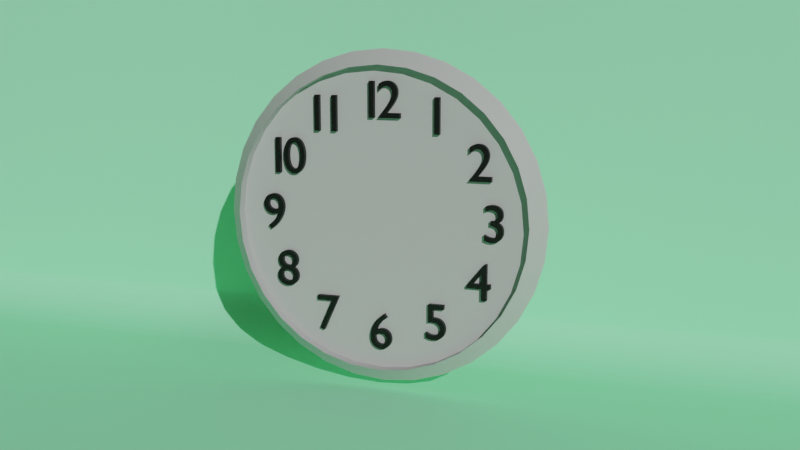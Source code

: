 # Source: Clock.blend  (saved by Blender 3.6.11; exported with 4.5.12 LTS)
import bpy
from mathutils import Matrix  # noqa: F401  (used for matrix-valued properties, if any)

bpy.ops.wm.read_factory_settings(use_empty=True)
scene = bpy.context.scene
scene.name = 'Scene'

# ---- materials (node trees are filled in below, after node groups)
mat_material_clock = bpy.data.materials.new('Material_Clock')
mat_material_numbers = bpy.data.materials.new('Material_Numbers')
mat_material_bg = bpy.data.materials.new('Material_BG')

# ---- node groups
ng_auto_smooth = bpy.data.node_groups.new('Auto Smooth', 'GeometryNodeTree')
_s = ng_auto_smooth.interface.new_socket(name='Geometry', in_out='OUTPUT', socket_type='NodeSocketGeometry')
_s = ng_auto_smooth.interface.new_socket(name='Geometry', in_out='INPUT', socket_type='NodeSocketGeometry')
_s = ng_auto_smooth.interface.new_socket(name='Angle', in_out='INPUT', socket_type='NodeSocketFloat')
_s.subtype = 'ANGLE'
_s.min_value = 0.0
_s.max_value = 3.142
ng_auto_smooth.is_modifier = True
_N = ng_auto_smooth.nodes; _L = ng_auto_smooth.links
n0 = _N.new('NodeGroupOutput'); n0.name = 'Group Output'; n0.location = (480, -100)
n1 = _N.new('NodeGroupInput'); n1.name = 'Group Input'; n1.location = (-420, -300)
n2 = _N.new('NodeGroupInput'); n2.name = 'Group Input.001'; n2.location = (-60, -100)
n3 = _N.new('GeometryNodeSetShadeSmooth'); n3.name = 'Set Shade Smooth'; n3.location = (120, -100)
n3.domain = 'EDGE'
n4 = _N.new('GeometryNodeSetShadeSmooth'); n4.name = 'Set Shade Smooth.001'; n4.location = (300, -100)
n5 = _N.new('GeometryNodeInputMeshEdgeAngle'); n5.name = 'Edge Angle'; n5.location = (-420, -220)
n6 = _N.new('GeometryNodeInputEdgeSmooth'); n6.name = 'Is Edge Smooth'; n6.location = (-60, -160)
n7 = _N.new('GeometryNodeInputShadeSmooth'); n7.name = 'Is Face Smooth'; n7.location = (-240, -340)
n8 = _N.new('FunctionNodeBooleanMath'); n8.name = 'Boolean Math'; n8.location = (-60, -220)
n9 = _N.new('FunctionNodeCompare'); n9.name = 'Compare'; n9.location = (-240, -180)
n9.operation = 'LESS_EQUAL'
_L.new(n5.outputs[0], n9.inputs[0])
_L.new(n4.outputs[0], n0.inputs[0])
_L.new(n1.outputs[1], n9.inputs[1])
_L.new(n9.outputs[0], n8.inputs[0])
_L.new(n7.outputs[0], n8.inputs[1])
_L.new(n2.outputs[0], n3.inputs[0])
_L.new(n6.outputs[0], n3.inputs[1])
_L.new(n3.outputs[0], n4.inputs[0])
_L.new(n8.outputs[0], n3.inputs[2])
n0.is_active_output = True

# ---- material node trees
mat_material_clock.use_nodes = True; mat_material_clock.node_tree.nodes.clear()
_N = mat_material_clock.node_tree.nodes; _L = mat_material_clock.node_tree.links
n0 = _N.new('ShaderNodeBsdfPrincipled'); n0.name = 'Principled BSDF'; n0.location = (10, 300)
n0.distribution = 'GGX'
n0.subsurface_method = 'RANDOM_WALK_SKIN'
n0.inputs[0].default_value = (0.4885, 0.4885, 0.4885, 1.0)
n0.inputs[3].default_value = 1.45
n0.inputs[27].default_value = (0.0, 0.0, 0.0, 1.0)
n0.inputs[28].default_value = 1.0
n1 = _N.new('ShaderNodeOutputMaterial'); n1.name = 'Material Output'; n1.location = (300, 300)
_L.new(n0.outputs[0], n1.inputs[0])
n1.is_active_output = True
mat_material_numbers.use_nodes = True; mat_material_numbers.node_tree.nodes.clear()
_N = mat_material_numbers.node_tree.nodes; _L = mat_material_numbers.node_tree.links
n0 = _N.new('ShaderNodeBsdfPrincipled'); n0.name = 'Principled BSDF'; n0.location = (10, 300)
n0.distribution = 'GGX'
n0.subsurface_method = 'RANDOM_WALK_SKIN'
n0.inputs[0].default_value = (0.0, 0.0, 0.0, 1.0)
n0.inputs[3].default_value = 1.45
n0.inputs[27].default_value = (0.0, 0.0, 0.0, 1.0)
n0.inputs[28].default_value = 1.0
n1 = _N.new('ShaderNodeOutputMaterial'); n1.name = 'Material Output'; n1.location = (300, 300)
_L.new(n0.outputs[0], n1.inputs[0])
n1.is_active_output = True
mat_material_bg.use_nodes = True; mat_material_bg.node_tree.nodes.clear()
_N = mat_material_bg.node_tree.nodes; _L = mat_material_bg.node_tree.links
n0 = _N.new('ShaderNodeOutputMaterial'); n0.name = 'Material Output'; n0.location = (300, 300)
n1 = _N.new('ShaderNodeBsdfPrincipled'); n1.name = 'Principled BSDF'; n1.location = (10, 300)
n1.distribution = 'GGX'
n1.subsurface_method = 'RANDOM_WALK_SKIN'
n1.inputs[0].default_value = (0.3627, 1.0, 0.5648, 1.0)
n1.inputs[3].default_value = 1.45
n1.inputs[13].default_value = 0.0
n1.inputs[27].default_value = (0.0, 0.0, 0.0, 1.0)
n1.inputs[28].default_value = 1.0
_L.new(n1.outputs[0], n0.inputs[0])
n0.is_active_output = True

# ---- world
world_world = bpy.data.worlds.new('World'); scene.world = world_world
world_world.use_nodes = True; world_world.node_tree.nodes.clear()
_N = world_world.node_tree.nodes; _L = world_world.node_tree.links
n0 = _N.new('ShaderNodeOutputWorld'); n0.name = 'World Output'; n0.location = (300, 300)
n1 = _N.new('ShaderNodeBackground'); n1.name = 'Background'; n1.location = (10, 300)
n1.inputs[0].default_value = (0.05088, 0.05088, 0.05088, 1.0)
_L.new(n1.outputs[0], n0.inputs[0])
n0.is_active_output = True
world_world.color = (0.05088, 0.05088, 0.05088)
world_world.use_sun_shadow = False
world_world.sun_shadow_jitter_overblur = 0.0

# ---- cameras
cam_camera = bpy.data.cameras.new('Camera')

# ---- lights
light_sun = bpy.data.lights.new('Sun', 'SUN')
light_sun.transmission_factor = 0.0
light_sun.energy = 2.46

# ---- meshes
me_clock = bpy.data.meshes.new('Clock')
me_clock.from_pydata([(-7.709e-10, 0.006102, 0.5243), (-0.1023, 0.006102, 0.5142), (-0.2006, 0.006102, 0.4844), (-0.2913, 0.006102, 0.4359), (-0.3707, 0.006102, 0.3707), (-0.4359, 0.006102, 0.2913), (-0.4844, 0.006102, 0.2006), (-0.5142, 0.006102, 0.1023), (-0.5243, 0.006102, 1.601e-10), (-0.5142, 0.006102, -0.1023), (-0.4844, 0.006102, -0.2006), (-0.4359, 0.006102, -0.2913), (-0.3707, 0.006102, -0.3707), (-0.2913, 0.006102, -0.4359), (-0.2006, 0.006102, -0.4844), (-0.1023, 0.006102, -0.5142), (-7.709e-10, 0.006102, -0.5243), (0.1023, 0.006102, -0.5142), (0.2006, 0.006102, -0.4844), (0.2913, 0.006102, -0.4359), (0.3707, 0.006102, -0.3707), (0.4359, 0.006102, -0.2913), (0.4844, 0.006102, -0.2006), (0.5142, 0.006102, -0.1023), (0.5243, 0.006102, 1.601e-10), (0.5142, 0.006102, 0.1023), (0.4844, 0.006102, 0.2006), (0.4359, 0.006102, 0.2913), (0.3707, 0.006102, 0.3707), (0.2913, 0.006102, 0.4359), (0.2006, 0.006102, 0.4844), (0.1023, 0.006102, 0.5142), (-0.00695, 0.006102, 0.03494), (-5.988e-09, 0.006102, 0.03562), (-0.01363, 0.006102, 0.03291), (-0.01979, 0.006102, 0.02962), (-0.02519, 0.006102, 0.02519), (-0.02962, 0.006102, 0.01979), (-0.03291, 0.006102, 0.01363), (-0.03494, 0.006102, 0.00695), (-0.03562, 0.006102, 1.713e-08), (-0.03494, 0.006102, -0.00695), (-0.03291, 0.006102, -0.01363), (-0.02962, 0.006102, -0.01979), (-0.02519, 0.006102, -0.02519), (-0.01979, 0.006102, -0.02962), (-0.01363, 0.006102, -0.03291), (-0.00695, 0.006102, -0.03494), (-5.988e-09, 0.006102, -0.03562), (0.00695, 0.006102, -0.03494), (0.01363, 0.006102, -0.03291), (0.01979, 0.006102, -0.02962), (0.02519, 0.006102, -0.02519), (0.02962, 0.006102, -0.01979), (0.03291, 0.006102, -0.01363), (0.03494, 0.006102, -0.00695), (0.03562, 0.006102, 1.713e-08), (0.03494, 0.006102, 0.00695), (0.03291, 0.006102, 0.01363), (0.02962, 0.006102, 0.01979), (0.02519, 0.006102, 0.02519), (0.01979, 0.006102, 0.02962), (0.01363, 0.006102, 0.03291), (0.00695, 0.006102, 0.03494), (-6.398e-09, 0.006102, 1.9e-08), (-7.709e-10, -0.03227, 0.5243), (-0.1023, -0.03227, 0.5142), (-0.2006, -0.03227, 0.4844), (-0.2913, -0.03227, 0.4359), (-0.3707, -0.03227, 0.3707), (-0.4359, -0.03227, 0.2913), (-0.4844, -0.03227, 0.2006), (-0.5142, -0.03227, 0.1023), (-0.5243, -0.03227, 1.601e-10), (-0.5142, -0.03227, -0.1023), (-0.4844, -0.03227, -0.2006), (-0.4359, -0.03227, -0.2913), (-0.3707, -0.03227, -0.3707), (-0.2913, -0.03227, -0.4359), (-0.2006, -0.03227, -0.4844), (-0.1023, -0.03227, -0.5142), (-7.709e-10, -0.03227, -0.5243), (0.1023, -0.03227, -0.5142), (0.2006, -0.03227, -0.4844), (0.2913, -0.03227, -0.4359), (0.3707, -0.03227, -0.3707), (0.4359, -0.03227, -0.2913), (0.4844, -0.03227, -0.2006), (0.5142, -0.03227, -0.1023), (0.5243, -0.03227, 1.601e-10), (0.5142, -0.03227, 0.1023), (0.4844, -0.03227, 0.2006), (0.4359, -0.03227, 0.2913), (0.3707, -0.03227, 0.3707), (0.2913, -0.03227, 0.4359), (0.2006, -0.03227, 0.4844), (0.1023, -0.03227, 0.5142), (-3.235e-10, 0.02146, 0.5765), (-0.1125, 0.02146, 0.5654), (-0.2206, 0.02146, 0.5326), (-0.3203, 0.02146, 0.4793), (-0.4076, 0.02146, 0.4076), (-0.4793, 0.02146, 0.3203), (-0.5326, 0.02146, 0.2206), (-0.5654, 0.02146, 0.1125), (-0.5765, 0.02146, -1.589e-09), (-0.5654, 0.02146, -0.1125), (-0.5326, 0.02146, -0.2206), (-0.4793, 0.02146, -0.3203), (-0.4076, 0.02146, -0.4076), (-0.3203, 0.02146, -0.4793), (-0.2206, 0.02146, -0.5326), (-0.1125, 0.02146, -0.5654), (-3.235e-10, 0.02146, -0.5765), (0.1125, 0.02146, -0.5654), (0.2206, 0.02146, -0.5326), (0.3203, 0.02146, -0.4793), (0.4076, 0.02146, -0.4076), (0.4793, 0.02146, -0.3203), (0.5326, 0.02146, -0.2206), (0.5654, 0.02146, -0.1125), (0.5765, 0.02146, -1.589e-09), (0.5654, 0.02146, 0.1125), (0.5326, 0.02146, 0.2206), (0.4793, 0.02146, 0.3203), (0.4076, 0.02146, 0.4076), (0.3203, 0.02146, 0.4793), (0.2206, 0.02146, 0.5326), (0.1125, 0.02146, 0.5654), (-0.01941, 0.02146, 0.09757), (7.65e-09, 0.02146, 0.09948), (-0.03807, 0.02146, 0.0919), (-0.05527, 0.02146, 0.08271), (-0.07034, 0.02146, 0.07034), (-0.08271, 0.02146, 0.05527), (-0.0919, 0.02146, 0.03807), (-0.09757, 0.02146, 0.01941), (-0.09948, 0.02146, -1.26e-08), (-0.09757, 0.02146, -0.01941), (-0.0919, 0.02146, -0.03807), (-0.08271, 0.02146, -0.05527), (-0.07034, 0.02146, -0.07034), (-0.05527, 0.02146, -0.08271), (-0.03807, 0.02146, -0.0919), (-0.01941, 0.02146, -0.09757), (7.65e-09, 0.02146, -0.09948), (0.01941, 0.02146, -0.09757), (0.03807, 0.02146, -0.0919), (0.05527, 0.02146, -0.08271), (0.07034, 0.02146, -0.07034), (0.08271, 0.02146, -0.05527), (0.0919, 0.02146, -0.03807), (0.09757, 0.02146, -0.01941), (0.09948, 0.02146, -1.26e-08), (0.09757, 0.02146, 0.01941), (0.0919, 0.02146, 0.03807), (0.08271, 0.02146, 0.05527), (0.07034, 0.02146, 0.07034), (0.05527, 0.02146, 0.08271), (0.03807, 0.02146, 0.0919), (0.01941, 0.02146, 0.09757)], [], [(21, 20, 85, 86), (43, 44, 64), (5, 6, 38, 37), (19, 20, 52, 51), (6, 7, 39, 38), (20, 21, 53, 52), (7, 8, 40, 39), (21, 22, 54, 53), (8, 9, 41, 40), (22, 23, 55, 54), (9, 10, 42, 41), (23, 24, 56, 55), (10, 11, 43, 42), (24, 25, 57, 56), (11, 12, 44, 43), (25, 26, 58, 57), (12, 13, 45, 44), (26, 27, 59, 58), (13, 14, 46, 45), (0, 1, 32, 33), (27, 28, 60, 59), (14, 15, 47, 46), (1, 2, 34, 32), (28, 29, 61, 60), (15, 16, 48, 47), (2, 3, 35, 34), (29, 30, 62, 61), (16, 17, 49, 48), (3, 4, 36, 35), (30, 31, 63, 62), (17, 18, 50, 49), (4, 5, 37, 36), (31, 0, 33, 63), (18, 19, 51, 50), (57, 58, 64), (44, 45, 64), (58, 59, 64), (45, 46, 64), (33, 32, 64), (59, 60, 64), (46, 47, 64), (32, 34, 64), (60, 61, 64), (47, 48, 64), (34, 35, 64), (61, 62, 64), (48, 49, 64), (35, 36, 64), (62, 63, 64), (49, 50, 64), (36, 37, 64), (63, 33, 64), (50, 51, 64), (37, 38, 64), (51, 52, 64), (38, 39, 64), (52, 53, 64), (39, 40, 64), (53, 54, 64), (40, 41, 64), (54, 55, 64), (41, 42, 64), (55, 56, 64), (42, 43, 64), (56, 57, 64), (8, 7, 72, 73), (22, 21, 86, 87), (9, 8, 73, 74), (23, 22, 87, 88), (10, 9, 74, 75), (24, 23, 88, 89), (11, 10, 75, 76), (25, 24, 89, 90), (12, 11, 76, 77), (26, 25, 90, 91), (13, 12, 77, 78), (27, 26, 91, 92), (14, 13, 78, 79), (1, 0, 65, 66), (28, 27, 92, 93), (15, 14, 79, 80), (2, 1, 66, 67), (29, 28, 93, 94), (16, 15, 80, 81), (3, 2, 67, 68), (30, 29, 94, 95), (17, 16, 81, 82), (4, 3, 68, 69), (31, 30, 95, 96), (18, 17, 82, 83), (5, 4, 69, 70), (0, 31, 96, 65), (19, 18, 83, 84), (6, 5, 70, 71), (20, 19, 84, 85), (7, 6, 71, 72), (92, 91, 123, 124), (79, 78, 110, 111), (66, 65, 97, 98), (93, 92, 124, 125), (80, 79, 111, 112), (67, 66, 98, 99), (94, 93, 125, 126), (81, 80, 112, 113), (68, 67, 99, 100), (95, 94, 126, 127), (82, 81, 113, 114), (69, 68, 100, 101), (96, 95, 127, 128), (83, 82, 114, 115), (70, 69, 101, 102), (65, 96, 128, 97), (84, 83, 115, 116), (71, 70, 102, 103), (85, 84, 116, 117), (72, 71, 103, 104), (86, 85, 117, 118), (73, 72, 104, 105), (87, 86, 118, 119), (74, 73, 105, 106), (88, 87, 119, 120), (75, 74, 106, 107), (89, 88, 120, 121), (76, 75, 107, 108), (90, 89, 121, 122), (77, 76, 108, 109), (91, 90, 122, 123), (78, 77, 109, 110), (101, 100, 132, 133), (129, 130, 160, 159, 158, 157, 156, 155, 154, 153, 152, 151, 150, 149, 148, 147, 146, 145, 144, 143, 142, 141, 140, 139, 138, 137, 136, 135, 134, 133, 132, 131), (128, 127, 159, 160), (115, 114, 146, 147), (102, 101, 133, 134), (97, 128, 160, 130), (116, 115, 147, 148), (103, 102, 134, 135), (117, 116, 148, 149), (104, 103, 135, 136), (118, 117, 149, 150), (105, 104, 136, 137), (119, 118, 150, 151), (106, 105, 137, 138), (120, 119, 151, 152), (107, 106, 138, 139), (121, 120, 152, 153), (108, 107, 139, 140), (122, 121, 153, 154), (109, 108, 140, 141), (123, 122, 154, 155), (110, 109, 141, 142), (124, 123, 155, 156), (111, 110, 142, 143), (98, 97, 130, 129), (125, 124, 156, 157), (112, 111, 143, 144), (99, 98, 129, 131), (126, 125, 157, 158), (113, 112, 144, 145), (100, 99, 131, 132), (127, 126, 158, 159), (114, 113, 145, 146)])
me_clock.polygons.foreach_set('use_smooth', [True] * 161)
_uv = me_clock.uv_layers.new(name='UVMap')
_uv.uv.foreach_set('vector', [0.5113, 0.8273, 0.5113, 0.8605, 0.4938, 0.8605, 0.4938, 0.8273, 0.2397, 0.778, 0.2366, 0.778, 0.2382, 0.7618, 0.4672, 0.8313, 0.4492, 0.8747, 0.2525, 0.7695, 0.2537, 0.7666, 8.946e-08, 0.7853, 8.739e-08, 0.7384, 0.222, 0.7603, 0.222, 0.7634, 0.4492, 0.8747, 0.4231, 0.9137, 0.2507, 0.7722, 0.2525, 0.7695, 8.739e-08, 0.7384, 0.009152, 0.6924, 0.2226, 0.7571, 0.222, 0.7603, 0.4231, 0.9137, 0.39, 0.9468, 0.2485, 0.7744, 0.2507, 0.7722, 0.009152, 0.6924, 0.0271, 0.649, 0.2238, 0.7542, 0.2226, 0.7571, 0.39, 0.9468, 0.351, 0.9729, 0.2458, 0.7762, 0.2485, 0.7744, 0.0271, 0.649, 0.05317, 0.61, 0.2256, 0.7515, 0.2238, 0.7542, 0.351, 0.9729, 0.3076, 0.9908, 0.2429, 0.7774, 0.2458, 0.7762, 0.05317, 0.61, 0.08634, 0.5769, 0.2278, 0.7493, 0.2256, 0.7515, 0.3076, 0.9908, 0.2616, 1.0, 0.2397, 0.778, 0.2429, 0.7774, 0.08634, 0.5769, 0.1253, 0.5508, 0.2305, 0.7475, 0.2278, 0.7493, 0.2616, 1.0, 0.2147, 1.0, 0.2366, 0.778, 0.2397, 0.778, 0.1253, 0.5508, 0.1687, 0.5328, 0.2334, 0.7463, 0.2305, 0.7475, 0.2147, 1.0, 0.1687, 0.9908, 0.2334, 0.7774, 0.2366, 0.778, 0.1687, 0.5328, 0.2147, 0.5237, 0.2366, 0.7457, 0.2334, 0.7463, 0.1687, 0.9908, 0.1253, 0.9729, 0.2305, 0.7762, 0.2334, 0.7774, 0.4231, 0.61, 0.4492, 0.649, 0.2525, 0.7542, 0.2507, 0.7515, 0.2147, 0.5237, 0.2616, 0.5237, 0.2397, 0.7457, 0.2366, 0.7457, 0.1253, 0.9729, 0.08634, 0.9468, 0.2278, 0.7744, 0.2305, 0.7762, 0.4492, 0.649, 0.4672, 0.6924, 0.2537, 0.7571, 0.2525, 0.7542, 0.2616, 0.5237, 0.3076, 0.5328, 0.2429, 0.7463, 0.2397, 0.7457, 0.08634, 0.9468, 0.05317, 0.9137, 0.2256, 0.7722, 0.2278, 0.7744, 0.4672, 0.6924, 0.4763, 0.7384, 0.2543, 0.7603, 0.2537, 0.7571, 0.3076, 0.5328, 0.351, 0.5508, 0.2458, 0.7475, 0.2429, 0.7463, 0.05317, 0.9137, 0.0271, 0.8747, 0.2238, 0.7695, 0.2256, 0.7722, 0.4763, 0.7384, 0.4763, 0.7853, 0.2543, 0.7634, 0.2543, 0.7603, 0.351, 0.5508, 0.39, 0.5769, 0.2485, 0.7493, 0.2458, 0.7475, 0.0271, 0.8747, 0.009152, 0.8313, 0.2226, 0.7666, 0.2238, 0.7695, 0.4763, 0.7853, 0.4672, 0.8313, 0.2537, 0.7666, 0.2543, 0.7634, 0.39, 0.5769, 0.4231, 0.61, 0.2507, 0.7515, 0.2485, 0.7493, 0.009152, 0.8313, 8.946e-08, 0.7853, 0.222, 0.7634, 0.2226, 0.7666, 0.2305, 0.7475, 0.2334, 0.7463, 0.2382, 0.7618, 0.2366, 0.778, 0.2334, 0.7774, 0.2382, 0.7618, 0.2334, 0.7463, 0.2366, 0.7457, 0.2382, 0.7618, 0.2334, 0.7774, 0.2305, 0.7762, 0.2382, 0.7618, 0.2507, 0.7515, 0.2525, 0.7542, 0.2382, 0.7618, 0.2366, 0.7457, 0.2397, 0.7457, 0.2382, 0.7618, 0.2305, 0.7762, 0.2278, 0.7744, 0.2382, 0.7618, 0.2525, 0.7542, 0.2537, 0.7571, 0.2382, 0.7618, 0.2397, 0.7457, 0.2429, 0.7463, 0.2382, 0.7618, 0.2278, 0.7744, 0.2256, 0.7722, 0.2382, 0.7618, 0.2537, 0.7571, 0.2543, 0.7603, 0.2382, 0.7618, 0.2429, 0.7463, 0.2458, 0.7475, 0.2382, 0.7618, 0.2256, 0.7722, 0.2238, 0.7695, 0.2382, 0.7618, 0.2543, 0.7603, 0.2543, 0.7634, 0.2382, 0.7618, 0.2458, 0.7475, 0.2485, 0.7493, 0.2382, 0.7618, 0.2238, 0.7695, 0.2226, 0.7666, 0.2382, 0.7618, 0.2543, 0.7634, 0.2537, 0.7666, 0.2382, 0.7618, 0.2485, 0.7493, 0.2507, 0.7515, 0.2382, 0.7618, 0.2226, 0.7666, 0.222, 0.7634, 0.2382, 0.7618, 0.2537, 0.7666, 0.2525, 0.7695, 0.2382, 0.7618, 0.222, 0.7634, 0.222, 0.7603, 0.2382, 0.7618, 0.2525, 0.7695, 0.2507, 0.7722, 0.2382, 0.7618, 0.222, 0.7603, 0.2226, 0.7571, 0.2382, 0.7618, 0.2507, 0.7722, 0.2485, 0.7744, 0.2382, 0.7618, 0.2226, 0.7571, 0.2238, 0.7542, 0.2382, 0.7618, 0.2485, 0.7744, 0.2458, 0.7762, 0.2382, 0.7618, 0.2238, 0.7542, 0.2256, 0.7515, 0.2382, 0.7618, 0.2458, 0.7762, 0.2429, 0.7774, 0.2382, 0.7618, 0.2256, 0.7515, 0.2278, 0.7493, 0.2382, 0.7618, 0.2429, 0.7774, 0.2397, 0.778, 0.2382, 0.7618, 0.2278, 0.7493, 0.2305, 0.7475, 0.2382, 0.7618, 0.699, 0.03503, 0.6521, 0.03503, 0.6521, 0.01752, 0.699, 0.01752, 0.5113, 0.7883, 0.5113, 0.8273, 0.4938, 0.8273, 0.4938, 0.7883, 0.745, 0.03503, 0.699, 0.03503, 0.699, 0.01752, 0.745, 0.01752, 0.5113, 0.745, 0.5113, 0.7883, 0.4938, 0.7883, 0.4938, 0.745, 0.7883, 0.03503, 0.745, 0.03503, 0.745, 0.01752, 0.7883, 0.01752, 0.5113, 0.699, 0.5113, 0.745, 0.4938, 0.745, 0.4938, 0.699, 0.8273, 0.03503, 0.7883, 0.03503, 0.7883, 0.01752, 0.8273, 0.01752, 0.5113, 0.6521, 0.5113, 0.699, 0.4938, 0.699, 0.4938, 0.6521, 0.4763, 0.5569, 0.4763, 0.5237, 0.4938, 0.5237, 0.4938, 0.5569, 0.5113, 0.606, 0.5113, 0.6521, 0.4938, 0.6521, 0.4938, 0.606, 0.4763, 0.5959, 0.4763, 0.5569, 0.4938, 0.5569, 0.4938, 0.5959, 0.5113, 0.5627, 0.5113, 0.606, 0.4938, 0.606, 0.4938, 0.5627, 0.4763, 0.6392, 0.4763, 0.5959, 0.4938, 0.5959, 0.4938, 0.6392, 0.7321, 0.01752, 0.6852, 0.01752, 0.6852, 6.533e-10, 0.7321, -1.397e-09, 0.5113, 0.5237, 0.5113, 0.5627, 0.4938, 0.5627, 0.4938, 0.5237, 0.4763, 0.6852, 0.4763, 0.6392, 0.4938, 0.6392, 0.4938, 0.6852, 0.7781, 0.01752, 0.7321, 0.01752, 0.7321, -1.397e-09, 0.7781, -3.408e-09, 0.5569, 0.01752, 0.5237, 0.01752, 0.5237, 7.714e-09, 0.5569, 6.264e-09, 0.4763, 0.7321, 0.4763, 0.6852, 0.4938, 0.6852, 0.4938, 0.7321, 0.8215, 0.01752, 0.7781, 0.01752, 0.7781, -3.408e-09, 0.8215, -5.303e-09, 0.5959, 0.01752, 0.5569, 0.01752, 0.5569, 6.264e-09, 0.5959, 4.559e-09, 0.4763, 0.7781, 0.4763, 0.7321, 0.4938, 0.7321, 0.4938, 0.7781, 0.8605, 0.01752, 0.8215, 0.01752, 0.8215, -5.303e-09, 0.8605, -7.008e-09, 0.6392, 0.01752, 0.5959, 0.01752, 0.5959, 4.559e-09, 0.6392, 2.665e-09, 0.4763, 0.8215, 0.4763, 0.7781, 0.4938, 0.7781, 0.4938, 0.8215, 0.5627, 0.03503, 0.5237, 0.03503, 0.5237, 0.01752, 0.5627, 0.01752, 0.6852, 0.01752, 0.6392, 0.01752, 0.6392, 2.665e-09, 0.6852, 6.533e-10, 0.4763, 0.8605, 0.4763, 0.8215, 0.4938, 0.8215, 0.4938, 0.8605, 0.606, 0.03503, 0.5627, 0.03503, 0.5627, 0.01752, 0.606, 0.01752, 0.4763, 0.8937, 0.4763, 0.8605, 0.4938, 0.8605, 0.4938, 0.8937, 0.6521, 0.03503, 0.606, 0.03503, 0.606, 0.01752, 0.6521, 0.01752, 0.6712, 0.1263, 0.7172, 0.1171, 0.7241, 0.1399, 0.6735, 0.15, 0.7172, 0.1828, 0.6712, 0.1737, 0.6735, 0.15, 0.7241, 0.16, 0.5306, 0.3164, 0.5766, 0.3164, 0.5743, 0.3409, 0.5237, 0.3409, 0.6243, 0.1263, 0.6712, 0.1263, 0.6735, 0.15, 0.6219, 0.15, 0.7605, 0.2008, 0.7172, 0.1828, 0.7241, 0.16, 0.7718, 0.1798, 0.5783, 0.07706, 0.5369, 0.09917, 0.5237, 0.07937, 0.5692, 0.05506, 0.5783, 0.1171, 0.6243, 0.1263, 0.6219, 0.15, 0.5713, 0.1399, 0.6235, 0.2918, 0.6695, 0.2918, 0.6764, 0.3164, 0.6259, 0.3164, 0.6232, 0.06344, 0.5783, 0.07706, 0.5692, 0.05506, 0.6185, 0.04009, 0.5349, 0.09917, 0.5783, 0.1171, 0.5713, 0.1399, 0.5237, 0.1202, 0.5766, 0.2918, 0.6235, 0.2918, 0.6259, 0.3164, 0.5743, 0.3164, 0.6699, 0.05884, 0.6232, 0.06344, 0.6185, 0.04009, 0.6699, 0.03503, 0.6235, 0.3164, 0.6695, 0.3164, 0.6764, 0.3409, 0.6259, 0.3409, 0.5306, 0.2918, 0.5766, 0.2918, 0.5743, 0.3164, 0.5237, 0.3164, 0.7166, 0.06344, 0.6699, 0.05884, 0.6699, 0.03503, 0.7212, 0.04009, 0.5766, 0.3164, 0.6235, 0.3164, 0.6259, 0.3409, 0.5743, 0.3409, 0.6711, 0.2144, 0.716, 0.2008, 0.7251, 0.2228, 0.6757, 0.2377, 0.7614, 0.07706, 0.7166, 0.06344, 0.7212, 0.04009, 0.7706, 0.05506, 0.6244, 0.219, 0.6711, 0.2144, 0.6757, 0.2377, 0.6244, 0.2428, 0.8028, 0.09917, 0.7614, 0.07706, 0.7706, 0.05506, 0.816, 0.07937, 0.5777, 0.2144, 0.6244, 0.219, 0.6244, 0.2428, 0.5731, 0.2377, 0.5766, 0.2673, 0.5306, 0.2673, 0.5237, 0.2428, 0.5743, 0.2428, 0.5328, 0.2008, 0.5777, 0.2144, 0.5731, 0.2377, 0.5237, 0.2228, 0.6235, 0.2673, 0.5766, 0.2673, 0.5743, 0.2428, 0.6259, 0.2428, 0.6235, 0.2673, 0.6695, 0.2673, 0.6764, 0.2918, 0.6259, 0.2918, 0.6695, 0.2673, 0.6235, 0.2673, 0.6259, 0.2428, 0.6764, 0.2428, 0.5766, 0.2673, 0.6235, 0.2673, 0.6259, 0.2918, 0.5743, 0.2918, 0.5783, 0.1828, 0.5349, 0.2008, 0.5237, 0.1798, 0.5713, 0.16, 0.5306, 0.2673, 0.5766, 0.2673, 0.5743, 0.2918, 0.5237, 0.2918, 0.6243, 0.1737, 0.5783, 0.1828, 0.5713, 0.16, 0.6219, 0.15, 0.7172, 0.1171, 0.7605, 0.09917, 0.7718, 0.1202, 0.7241, 0.1399, 0.6712, 0.1737, 0.6243, 0.1737, 0.6219, 0.15, 0.6735, 0.15, 0.6699, 0.03503, 0.6185, 0.04009, 0.6185, 0.04009, 0.6699, 0.03503, 0.5136, 0.1855, 0.5237, 0.2361, 0.5237, 0.2876, 0.5136, 0.3382, 0.4939, 0.3859, 0.4652, 0.4288, 0.4288, 0.4652, 0.3859, 0.4939, 0.3382, 0.5136, 0.2876, 0.5237, 0.2361, 0.5237, 0.1855, 0.5136, 0.1378, 0.4939, 0.09493, 0.4652, 0.05846, 0.4288, 0.0298, 0.3859, 0.01006, 0.3382, -1.14e-08, 0.2876, -1.032e-08, 0.2361, 0.01006, 0.1855, 0.0298, 0.1378, 0.05846, 0.09493, 0.09493, 0.05846, 0.1378, 0.0298, 0.1855, 0.01006, 0.2361, 9.42e-09, 0.2876, 1.039e-08, 0.3382, 0.01006, 0.3859, 0.0298, 0.4288, 0.05846, 0.4652, 0.09493, 0.4939, 0.1378, 0.6259, 0.3409, 0.6764, 0.3409, 0.6764, 0.3409, 0.6259, 0.3409, 0.5237, 0.3164, 0.5743, 0.3164, 0.5743, 0.3164, 0.5237, 0.3164, 0.7212, 0.04009, 0.6699, 0.03503, 0.6699, 0.03503, 0.7212, 0.04009, 0.5743, 0.3409, 0.6259, 0.3409, 0.6259, 0.3409, 0.5743, 0.3409, 0.6757, 0.2377, 0.7251, 0.2228, 0.7251, 0.2228, 0.6757, 0.2377, 0.7706, 0.05506, 0.7212, 0.04009, 0.7212, 0.04009, 0.7706, 0.05506, 0.6244, 0.2428, 0.6757, 0.2377, 0.6757, 0.2377, 0.6244, 0.2428, 0.816, 0.07937, 0.7706, 0.05506, 0.7706, 0.05506, 0.816, 0.07937, 0.5731, 0.2377, 0.6244, 0.2428, 0.6244, 0.2428, 0.5731, 0.2377, 0.5743, 0.2428, 0.5237, 0.2428, 0.5237, 0.2428, 0.5743, 0.2428, 0.5237, 0.2228, 0.5731, 0.2377, 0.5731, 0.2377, 0.5237, 0.2228, 0.6259, 0.2428, 0.5743, 0.2428, 0.5743, 0.2428, 0.6259, 0.2428, 0.6259, 0.2918, 0.6764, 0.2918, 0.6764, 0.2918, 0.6259, 0.2918, 0.6764, 0.2428, 0.6259, 0.2428, 0.6259, 0.2428, 0.6764, 0.2428, 0.5743, 0.2918, 0.6259, 0.2918, 0.6259, 0.2918, 0.5743, 0.2918, 0.5713, 0.16, 0.5237, 0.1798, 0.5237, 0.1798, 0.5713, 0.16, 0.5237, 0.2918, 0.5743, 0.2918, 0.5743, 0.2918, 0.5237, 0.2918, 0.6219, 0.15, 0.5713, 0.16, 0.5713, 0.16, 0.6219, 0.15, 0.7241, 0.1399, 0.7718, 0.1202, 0.7718, 0.1202, 0.7241, 0.1399, 0.6735, 0.15, 0.6219, 0.15, 0.6219, 0.15, 0.6735, 0.15, 0.6735, 0.15, 0.7241, 0.1399, 0.7241, 0.1399, 0.6735, 0.15, 0.7241, 0.16, 0.6735, 0.15, 0.6735, 0.15, 0.7241, 0.16, 0.5237, 0.3409, 0.5743, 0.3409, 0.5743, 0.3409, 0.5237, 0.3409, 0.6219, 0.15, 0.6735, 0.15, 0.6735, 0.15, 0.6219, 0.15, 0.7718, 0.1798, 0.7241, 0.16, 0.7241, 0.16, 0.7718, 0.1798, 0.5692, 0.05506, 0.5237, 0.07937, 0.5237, 0.07937, 0.5692, 0.05506, 0.5713, 0.1399, 0.6219, 0.15, 0.6219, 0.15, 0.5713, 0.1399, 0.6259, 0.3164, 0.6764, 0.3164, 0.6764, 0.3164, 0.6259, 0.3164, 0.6185, 0.04009, 0.5692, 0.05506, 0.5692, 0.05506, 0.6185, 0.04009, 0.5237, 0.1202, 0.5713, 0.1399, 0.5713, 0.1399, 0.5237, 0.1202, 0.5743, 0.3164, 0.6259, 0.3164, 0.6259, 0.3164, 0.5743, 0.3164])
me_clock.materials.append(mat_material_clock)
me_clock.update()
me_plane = bpy.data.meshes.new('Plane')
me_plane.from_pydata([(-1.5, -1.693, -0.6039), (1.5, -1.693, -0.6039), (-1.5, 0.307, 3.396), (1.5, 0.307, 3.396), (-1.5, 0.157, -0.6039), (-1.5, 0.307, -0.4539), (-1.5, 0.1688, -0.6035), (-1.5, 0.1805, -0.6021), (-1.5, 0.1921, -0.5998), (-1.5, 0.2034, -0.5966), (-1.5, 0.2144, -0.5925), (-1.5, 0.2251, -0.5876), (-1.5, 0.2354, -0.5818), (-1.5, 0.2452, -0.5753), (-1.5, 0.2545, -0.568), (-1.5, 0.2631, -0.56), (-1.5, 0.2711, -0.5513), (-1.5, 0.2784, -0.5421), (-1.5, 0.2849, -0.5323), (-1.5, 0.2907, -0.522), (-1.5, 0.2956, -0.5113), (-1.5, 0.2997, -0.5003), (-1.5, 0.3029, -0.4889), (-1.5, 0.3052, -0.4774), (-1.5, 0.3066, -0.4657), (1.5, 0.307, -0.4539), (1.5, 0.157, -0.6039), (1.5, 0.3066, -0.4657), (1.5, 0.3052, -0.4774), (1.5, 0.3029, -0.4889), (1.5, 0.2997, -0.5003), (1.5, 0.2956, -0.5113), (1.5, 0.2907, -0.522), (1.5, 0.2849, -0.5323), (1.5, 0.2784, -0.5421), (1.5, 0.2711, -0.5513), (1.5, 0.2631, -0.56), (1.5, 0.2545, -0.568), (1.5, 0.2452, -0.5753), (1.5, 0.2354, -0.5818), (1.5, 0.2251, -0.5876), (1.5, 0.2144, -0.5925), (1.5, 0.2034, -0.5966), (1.5, 0.1921, -0.5998), (1.5, 0.1805, -0.6021), (1.5, 0.1688, -0.6035)], [], [(5, 25, 3, 2), (25, 5, 24, 27), (27, 24, 23, 28), (28, 23, 22, 29), (29, 22, 21, 30), (30, 21, 20, 31), (31, 20, 19, 32), (32, 19, 18, 33), (33, 18, 17, 34), (34, 17, 16, 35), (35, 16, 15, 36), (36, 15, 14, 37), (37, 14, 13, 38), (38, 13, 12, 39), (39, 12, 11, 40), (40, 11, 10, 41), (41, 10, 9, 42), (42, 9, 8, 43), (43, 8, 7, 44), (44, 7, 6, 45), (45, 6, 4, 26), (0, 1, 26, 4)])
_uv = me_plane.uv_layers.new(name='UVMap')
_uv.uv.foreach_set('vector', [0.0, 1.0, 1.0, 1.0, 1.0, 1.0, 0.0, 1.0, 1.0, 1.0, 0.0, 1.0, 0.0, 1.0, 1.0, 1.0, 1.0, 1.0, 0.0, 1.0, 0.0, 1.0, 1.0, 1.0, 1.0, 1.0, 0.0, 1.0, 0.0, 1.0, 1.0, 1.0, 1.0, 1.0, 0.0, 1.0, 0.0, 1.0, 1.0, 1.0, 1.0, 1.0, 0.0, 1.0, 0.0, 1.0, 1.0, 1.0, 1.0, 1.0, 0.0, 1.0, 0.0, 1.0, 1.0, 1.0, 1.0, 1.0, 0.0, 1.0, 0.0, 1.0, 1.0, 1.0, 1.0, 1.0, 0.0, 1.0, 0.0, 1.0, 1.0, 1.0, 1.0, 1.0, 0.0, 1.0, 0.0, 1.0, 1.0, 1.0, 1.0, 1.0, 0.0, 1.0, 0.0, 1.0, 1.0, 1.0, 1.0, 1.0, 0.0, 1.0, 0.0, 0.9737, 1.0, 0.9737, 1.0, 0.9737, 0.0, 0.9737, 0.0, 0.9691, 1.0, 0.9691, 1.0, 0.9691, 0.0, 0.9691, 0.0, 0.9642, 1.0, 0.9642, 1.0, 0.9642, 0.0, 0.9642, 0.0, 0.959, 1.0, 0.959, 1.0, 0.959, 0.0, 0.959, 0.0, 0.9537, 1.0, 0.9537, 1.0, 0.9537, 0.0, 0.9537, 0.0, 0.9482, 1.0, 0.9482, 1.0, 0.9482, 0.0, 0.9482, 0.0, 0.9425, 1.0, 0.9425, 1.0, 0.9425, 0.0, 0.9425, 0.0, 0.9367, 1.0, 0.9367, 1.0, 0.9367, 0.0, 0.9367, 0.0, 0.9309, 1.0, 0.9309, 1.0, 0.9309, 0.0, 0.9309, 0.0, 0.925, 1.0, 0.925, 0.0, 0.0, 1.0, 0.0, 1.0, 0.925, 0.0, 0.925])
me_plane.materials.append(mat_material_bg)
me_plane.update()

# ---- curves / text
txt_text = bpy.data.curves.new('Text', 'FONT')
txt_text.dimensions = '2D'
txt_text.body = '1'
txt_text.materials.append(mat_material_numbers)
txt_text.extrude = 0.01
txt_text.align_x = 'CENTER'
txt_text.align_y = 'CENTER'
txt_text.size = 0.18
txt_text_001 = bpy.data.curves.new('Text.001', 'FONT')
txt_text_001.dimensions = '2D'
txt_text_001.body = '2'
txt_text_001.materials.append(mat_material_numbers)
txt_text_001.extrude = 0.01
txt_text_001.align_x = 'CENTER'
txt_text_001.align_y = 'CENTER'
txt_text_001.size = 0.18
txt_text_002 = bpy.data.curves.new('Text.002', 'FONT')
txt_text_002.dimensions = '2D'
txt_text_002.body = '3'
txt_text_002.materials.append(mat_material_numbers)
txt_text_002.extrude = 0.01
txt_text_002.align_x = 'CENTER'
txt_text_002.align_y = 'CENTER'
txt_text_002.size = 0.18
txt_text_003 = bpy.data.curves.new('Text.003', 'FONT')
txt_text_003.dimensions = '2D'
txt_text_003.body = '4'
txt_text_003.materials.append(mat_material_numbers)
txt_text_003.extrude = 0.01
txt_text_003.align_x = 'CENTER'
txt_text_003.align_y = 'CENTER'
txt_text_003.size = 0.18
txt_text_004 = bpy.data.curves.new('Text.004', 'FONT')
txt_text_004.dimensions = '2D'
txt_text_004.body = '5'
txt_text_004.materials.append(mat_material_numbers)
txt_text_004.extrude = 0.01
txt_text_004.align_x = 'CENTER'
txt_text_004.align_y = 'CENTER'
txt_text_004.size = 0.18
txt_text_005 = bpy.data.curves.new('Text.005', 'FONT')
txt_text_005.dimensions = '2D'
txt_text_005.body = '6'
txt_text_005.materials.append(mat_material_numbers)
txt_text_005.extrude = 0.01
txt_text_005.align_x = 'CENTER'
txt_text_005.align_y = 'CENTER'
txt_text_005.size = 0.18
txt_text_006 = bpy.data.curves.new('Text.006', 'FONT')
txt_text_006.dimensions = '2D'
txt_text_006.body = '7'
txt_text_006.materials.append(mat_material_numbers)
txt_text_006.extrude = 0.01
txt_text_006.align_x = 'CENTER'
txt_text_006.align_y = 'CENTER'
txt_text_006.size = 0.18
txt_text_007 = bpy.data.curves.new('Text.007', 'FONT')
txt_text_007.dimensions = '2D'
txt_text_007.body = '8'
txt_text_007.materials.append(mat_material_numbers)
txt_text_007.extrude = 0.01
txt_text_007.align_x = 'CENTER'
txt_text_007.align_y = 'CENTER'
txt_text_007.size = 0.18
txt_text_008 = bpy.data.curves.new('Text.008', 'FONT')
txt_text_008.dimensions = '2D'
txt_text_008.body = '9'
txt_text_008.materials.append(mat_material_numbers)
txt_text_008.extrude = 0.01
txt_text_008.align_x = 'CENTER'
txt_text_008.align_y = 'CENTER'
txt_text_008.size = 0.18
txt_text_009 = bpy.data.curves.new('Text.009', 'FONT')
txt_text_009.dimensions = '2D'
txt_text_009.body = '10'
txt_text_009.materials.append(mat_material_numbers)
txt_text_009.extrude = 0.01
txt_text_009.align_x = 'CENTER'
txt_text_009.align_y = 'CENTER'
txt_text_009.size = 0.18
txt_text_009.space_character = 0.7
txt_text_010 = bpy.data.curves.new('Text.010', 'FONT')
txt_text_010.dimensions = '2D'
txt_text_010.body = '11'
txt_text_010.materials.append(mat_material_numbers)
txt_text_010.extrude = 0.01
txt_text_010.align_x = 'CENTER'
txt_text_010.align_y = 'CENTER'
txt_text_010.size = 0.18
txt_text_010.space_character = 0.7
txt_text_011 = bpy.data.curves.new('Text.011', 'FONT')
txt_text_011.dimensions = '2D'
txt_text_011.body = '12'
txt_text_011.materials.append(mat_material_numbers)
txt_text_011.extrude = 0.01
txt_text_011.align_x = 'CENTER'
txt_text_011.align_y = 'CENTER'
txt_text_011.size = 0.18
txt_text_011.space_character = 0.7

# ---- objects
ob_clock = bpy.data.objects.new('Clock', me_clock)
ob_1 = bpy.data.objects.new('1', txt_text)
ob_2 = bpy.data.objects.new('2', txt_text_001)
ob_3 = bpy.data.objects.new('3', txt_text_002)
ob_4 = bpy.data.objects.new('4', txt_text_003)
ob_5 = bpy.data.objects.new('5', txt_text_004)
ob_6 = bpy.data.objects.new('6', txt_text_005)
ob_7 = bpy.data.objects.new('7', txt_text_006)
ob_8 = bpy.data.objects.new('8', txt_text_007)
ob_9 = bpy.data.objects.new('9', txt_text_008)
ob_10 = bpy.data.objects.new('10', txt_text_009)
ob_11 = bpy.data.objects.new('11', txt_text_010)
ob_12 = bpy.data.objects.new('12', txt_text_011)
ob_plane = bpy.data.objects.new('Plane', me_plane)
ob_camera = bpy.data.objects.new('Camera', cam_camera)
ob_sun = bpy.data.objects.new('Sun', light_sun)

# ---- transforms, parenting, visibility, modifiers, constraints
ob_clock.location = (0.0, 0.0, 0.0)
_m = ob_clock.modifiers.new('Triangulate', 'TRIANGULATE')
_m = ob_clock.modifiers.new('Auto Smooth', 'NODES')
_m.node_group = ng_auto_smooth
_gi = [s.identifier for s in ng_auto_smooth.interface.items_tree if s.item_type == 'SOCKET' and s.in_out == 'INPUT']
_m[_gi[1]] = 0.7854  # Angle
ob_1.parent = ob_clock
ob_1.location = (0.2, -1.53e-08, 0.35)
ob_1.rotation_euler = (1.571, -0.0, 0.0)
ob_1.scale = (1.0, 1.0, 1.0)
ob_2.parent = ob_clock
ob_2.location = (0.35, -8.742e-09, 0.2)
ob_2.rotation_euler = (1.571, -0.0, 0.0)
ob_2.scale = (1.0, 1.0, 1.0)
ob_3.parent = ob_clock
ob_3.location = (0.4, 0.0, 0.0)
ob_3.rotation_euler = (1.571, -0.0, 0.0)
ob_3.scale = (1.0, 1.0, 1.0)
ob_4.parent = ob_clock
ob_4.location = (0.35, 8.742e-09, -0.2)
ob_4.rotation_euler = (1.571, -0.0, 0.0)
ob_4.scale = (1.0, 1.0, 1.0)
ob_5.parent = ob_clock
ob_5.location = (0.2, 1.53e-08, -0.35)
ob_5.rotation_euler = (1.571, -0.0, 0.0)
ob_5.scale = (1.0, 1.0, 1.0)
ob_6.parent = ob_clock
ob_6.location = (0.0, 1.748e-08, -0.4)
ob_6.rotation_euler = (1.571, -0.0, 0.0)
ob_6.scale = (1.0, 1.0, 1.0)
ob_7.parent = ob_clock
ob_7.location = (-0.2, 1.53e-08, -0.35)
ob_7.rotation_euler = (1.571, -0.0, 0.0)
ob_7.scale = (1.0, 1.0, 1.0)
ob_8.parent = ob_clock
ob_8.location = (-0.35, 8.742e-09, -0.2)
ob_8.rotation_euler = (1.571, -0.0, 0.0)
ob_8.scale = (1.0, 1.0, 1.0)
ob_9.parent = ob_clock
ob_9.location = (-0.4, 0.0, 0.0)
ob_9.rotation_euler = (1.571, -0.0, 0.0)
ob_9.scale = (1.0, 1.0, 1.0)
ob_10.parent = ob_clock
ob_10.location = (-0.35, -8.742e-09, 0.2)
ob_10.rotation_euler = (1.571, -0.0, 0.0)
ob_10.scale = (1.0, 1.0, 1.0)
ob_11.parent = ob_clock
ob_11.location = (-0.2, -1.53e-08, 0.35)
ob_11.rotation_euler = (1.571, -0.0, 0.0)
ob_11.scale = (1.0, 1.0, 1.0)
ob_12.parent = ob_clock
ob_12.location = (0.0, -1.748e-08, 0.4)
ob_12.rotation_euler = (1.571, -0.0, 0.0)
ob_12.scale = (1.0, 1.0, 1.0)
ob_plane.location = (0.0, 0.0, 0.0)
ob_plane.scale = (2.0, 2.0, 1.0)
ob_camera.location = (1.338, -3.488, 0.64)
ob_camera.rotation_euler = (1.396, 0.0, 0.3491)
ob_sun.location = (0.0, 0.09, 0.0)
ob_sun.rotation_euler = (1.065, 0.5061, 0.3665)

# ---- collection membership
scene.collection.objects.link(ob_clock)
scene.collection.objects.link(ob_1)
scene.collection.objects.link(ob_2)
scene.collection.objects.link(ob_3)
scene.collection.objects.link(ob_4)
scene.collection.objects.link(ob_5)
scene.collection.objects.link(ob_6)
scene.collection.objects.link(ob_7)
scene.collection.objects.link(ob_8)
scene.collection.objects.link(ob_9)
scene.collection.objects.link(ob_10)
scene.collection.objects.link(ob_11)
scene.collection.objects.link(ob_12)
scene.collection.objects.link(ob_plane)
scene.collection.objects.link(ob_camera)
scene.collection.objects.link(ob_sun)

# ---- scene / render settings (as saved in the file)
scene.camera = ob_camera
scene.frame_start = 1; scene.frame_end = 250; scene.frame_set(1)
scene.render.engine = 'CYCLES'
scene.cycles.samples = 256
scene.cycles.sampling_pattern = 'TABULATED_SOBOL'
scene.view_settings.view_transform = 'Filmic'
bpy.context.view_layer.update()

